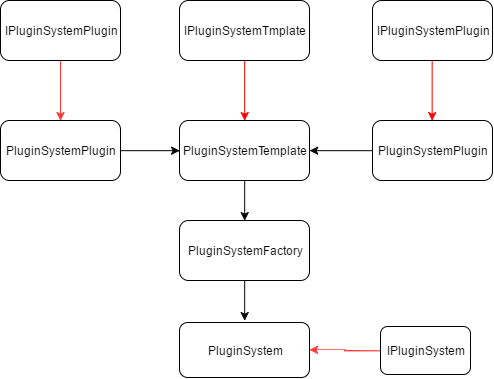

The diagram above was exported from draw.io. Its source (the exported page's mxGraphModel, read from the mxfile embedded in the PNG):
<mxGraphModel dx="655" dy="574" grid="1" gridSize="10" guides="1" tooltips="1" connect="1" arrows="1" fold="1" page="1" pageScale="1" pageWidth="826" pageHeight="1169" background="#ffffff" math="0" shadow="0">
  <root>
    <mxCell id="0" />
    <mxCell id="1" parent="0" />
    <mxCell id="7" value="PluginSystem" style="rounded=1;whiteSpace=wrap;html=1;" vertex="1" parent="1">
      <mxGeometry x="179" y="322" width="130" height="55" as="geometry" />
    </mxCell>
    <mxCell id="18" value="" style="edgeStyle=orthogonalEdgeStyle;curved=1;rounded=0;html=1;jettySize=auto;orthogonalLoop=1;strokeColor=#FF3333;" edge="1" parent="1" source="9" target="7">
      <mxGeometry relative="1" as="geometry" />
    </mxCell>
    <mxCell id="9" value="IPluginSystem" style="rounded=1;whiteSpace=wrap;html=1;" vertex="1" parent="1">
      <mxGeometry x="380" y="326" width="90" height="48" as="geometry" />
    </mxCell>
    <mxCell id="22" style="edgeStyle=orthogonalEdgeStyle;curved=1;rounded=0;html=1;exitX=1;exitY=0.5;entryX=0;entryY=0.5;jettySize=auto;orthogonalLoop=1;" edge="1" parent="1" source="10" target="13">
      <mxGeometry relative="1" as="geometry" />
    </mxCell>
    <mxCell id="10" value="PluginSystemPlugin" style="rounded=1;whiteSpace=wrap;html=1;" vertex="1" parent="1">
      <mxGeometry y="120" width="120" height="60" as="geometry" />
    </mxCell>
    <mxCell id="20" style="edgeStyle=orthogonalEdgeStyle;curved=1;rounded=0;html=1;exitX=0.5;exitY=1;entryX=0.5;entryY=0;jettySize=auto;orthogonalLoop=1;strokeColor=#FF3333;" edge="1" parent="1" source="11" target="10">
      <mxGeometry relative="1" as="geometry" />
    </mxCell>
    <mxCell id="11" value="IPluginSystemPlugin" style="rounded=1;whiteSpace=wrap;html=1;" vertex="1" parent="1">
      <mxGeometry width="120" height="60" as="geometry" />
    </mxCell>
    <mxCell id="19" style="edgeStyle=orthogonalEdgeStyle;curved=1;rounded=0;html=1;exitX=0.5;exitY=1;entryX=0.5;entryY=0;jettySize=auto;orthogonalLoop=1;strokeColor=#FF0000;" edge="1" parent="1" source="12" target="13">
      <mxGeometry relative="1" as="geometry" />
    </mxCell>
    <mxCell id="12" value="IPluginSystemTmplate" style="rounded=1;whiteSpace=wrap;html=1;" vertex="1" parent="1">
      <mxGeometry x="179" width="130" height="60" as="geometry" />
    </mxCell>
    <mxCell id="33" style="edgeStyle=orthogonalEdgeStyle;curved=1;rounded=0;html=1;exitX=0.5;exitY=1;entryX=0.5;entryY=0;jettySize=auto;orthogonalLoop=1;strokeColor=#000000;" edge="1" parent="1" source="13" target="16">
      <mxGeometry relative="1" as="geometry" />
    </mxCell>
    <mxCell id="13" value="PluginSystemTemplate" style="rounded=1;whiteSpace=wrap;html=1;" vertex="1" parent="1">
      <mxGeometry x="179" y="120" width="130" height="60" as="geometry" />
    </mxCell>
    <mxCell id="21" style="edgeStyle=orthogonalEdgeStyle;curved=1;rounded=0;html=1;exitX=0.5;exitY=1;entryX=0.5;entryY=0;jettySize=auto;orthogonalLoop=1;strokeColor=#FF0000;" edge="1" parent="1" source="14" target="15">
      <mxGeometry relative="1" as="geometry" />
    </mxCell>
    <mxCell id="14" value="IPluginSystemPlugin" style="rounded=1;whiteSpace=wrap;html=1;" vertex="1" parent="1">
      <mxGeometry x="372" width="120" height="60" as="geometry" />
    </mxCell>
    <mxCell id="23" style="edgeStyle=orthogonalEdgeStyle;curved=1;rounded=0;html=1;exitX=0;exitY=0.5;entryX=1;entryY=0.5;jettySize=auto;orthogonalLoop=1;" edge="1" parent="1" source="15" target="13">
      <mxGeometry relative="1" as="geometry" />
    </mxCell>
    <mxCell id="15" value="PluginSystemPlugin" style="rounded=1;whiteSpace=wrap;html=1;" vertex="1" parent="1">
      <mxGeometry x="372" y="120" width="120" height="60" as="geometry" />
    </mxCell>
    <mxCell id="34" style="edgeStyle=orthogonalEdgeStyle;curved=1;rounded=0;html=1;exitX=0.5;exitY=1;jettySize=auto;orthogonalLoop=1;strokeColor=#000000;" edge="1" parent="1" source="16">
      <mxGeometry relative="1" as="geometry">
        <mxPoint x="244.16666666666674" y="320.16666666666674" as="targetPoint" />
      </mxGeometry>
    </mxCell>
    <mxCell id="16" value="PluginSystemFactory" style="rounded=1;whiteSpace=wrap;html=1;" vertex="1" parent="1">
      <mxGeometry x="179" y="220" width="130" height="60" as="geometry" />
    </mxCell>
  </root>
</mxGraphModel>